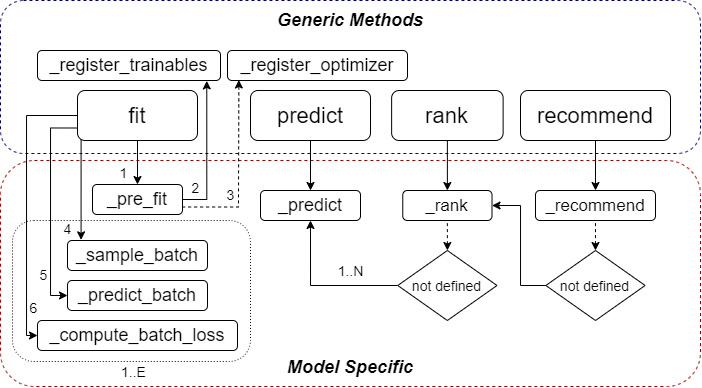

The diagram above was exported from draw.io. Its source (the exported page's mxGraphModel, read from the mxfile embedded in the PNG):
<mxGraphModel dx="981" dy="1695" grid="1" gridSize="10" guides="1" tooltips="1" connect="1" arrows="1" fold="1" page="1" pageScale="1" pageWidth="827" pageHeight="1169" math="0" shadow="0">
  <root>
    <mxCell id="0" />
    <mxCell id="1" parent="0" />
    <mxCell id="jr-Em30DZLJecnZElWju-21" value="" style="rounded=1;whiteSpace=wrap;html=1;fontSize=16;dashed=1;strokeColor=#000066;" parent="1" vertex="1">
      <mxGeometry x="210" y="-10" width="700" height="153" as="geometry" />
    </mxCell>
    <mxCell id="jr-Em30DZLJecnZElWju-13" value="" style="rounded=1;whiteSpace=wrap;html=1;fontSize=16;dashed=1;strokeColor=#990000;" parent="1" vertex="1">
      <mxGeometry x="210" y="150" width="700" height="226" as="geometry" />
    </mxCell>
    <mxCell id="sSFiyIduz929LY30Gcqo-5" style="edgeStyle=orthogonalEdgeStyle;rounded=0;orthogonalLoop=1;jettySize=auto;html=1;exitX=0.5;exitY=1;exitDx=0;exitDy=0;fontSize=18;entryX=0.5;entryY=0;entryDx=0;entryDy=0;" parent="1" source="sSFiyIduz929LY30Gcqo-1" target="2oFU1NEvW3yU0j9ON4nl-7" edge="1">
      <mxGeometry relative="1" as="geometry">
        <mxPoint x="330.02857142857147" y="180" as="targetPoint" />
      </mxGeometry>
    </mxCell>
    <mxCell id="sSFiyIduz929LY30Gcqo-6" style="edgeStyle=orthogonalEdgeStyle;rounded=0;orthogonalLoop=1;jettySize=auto;html=1;exitX=0.106;exitY=1.001;exitDx=0;exitDy=0;fontSize=18;exitPerimeter=0;entryX=0.097;entryY=-0.022;entryDx=0;entryDy=0;entryPerimeter=0;" parent="1" source="sSFiyIduz929LY30Gcqo-1" target="yZGtl5IvF00910NdM4pF-1" edge="1">
      <mxGeometry relative="1" as="geometry">
        <mxPoint x="270" y="325" as="targetPoint" />
        <Array as="points">
          <mxPoint x="300" y="105" />
          <mxPoint x="291" y="105" />
        </Array>
      </mxGeometry>
    </mxCell>
    <mxCell id="sSFiyIduz929LY30Gcqo-1" value="fit" style="rounded=1;whiteSpace=wrap;html=1;fontSize=22;" parent="1" vertex="1">
      <mxGeometry x="287" y="80" width="120" height="50" as="geometry" />
    </mxCell>
    <mxCell id="sSFiyIduz929LY30Gcqo-7" value="1" style="text;html=1;align=center;verticalAlign=middle;resizable=0;points=[];;autosize=1;fontSize=14;" parent="1" vertex="1">
      <mxGeometry x="323" y="152" width="20" height="20" as="geometry" />
    </mxCell>
    <mxCell id="sSFiyIduz929LY30Gcqo-8" value="4" style="text;html=1;align=center;verticalAlign=middle;resizable=0;points=[];;autosize=1;fontSize=14;" parent="1" vertex="1">
      <mxGeometry x="267" y="208" width="20" height="20" as="geometry" />
    </mxCell>
    <mxCell id="jr-Em30DZLJecnZElWju-3" style="edgeStyle=orthogonalEdgeStyle;rounded=0;orthogonalLoop=1;jettySize=auto;html=1;exitX=0.5;exitY=1;exitDx=0;exitDy=0;entryX=0.5;entryY=0;entryDx=0;entryDy=0;fontSize=16;" parent="1" source="jr-Em30DZLJecnZElWju-1" target="2oFU1NEvW3yU0j9ON4nl-14" edge="1">
      <mxGeometry relative="1" as="geometry">
        <mxPoint x="462" y="190" as="targetPoint" />
      </mxGeometry>
    </mxCell>
    <mxCell id="jr-Em30DZLJecnZElWju-1" value="predict" style="rounded=1;whiteSpace=wrap;html=1;fontSize=22;" parent="1" vertex="1">
      <mxGeometry x="460" y="80" width="120" height="50" as="geometry" />
    </mxCell>
    <mxCell id="jr-Em30DZLJecnZElWju-6" style="edgeStyle=orthogonalEdgeStyle;rounded=0;orthogonalLoop=1;jettySize=auto;html=1;fontSize=16;" parent="1" source="jr-Em30DZLJecnZElWju-4" target="jr-Em30DZLJecnZElWju-5" edge="1">
      <mxGeometry relative="1" as="geometry" />
    </mxCell>
    <mxCell id="jr-Em30DZLJecnZElWju-4" value="recommend" style="rounded=1;whiteSpace=wrap;html=1;fontSize=22;" parent="1" vertex="1">
      <mxGeometry x="730" y="80" width="150" height="50" as="geometry" />
    </mxCell>
    <mxCell id="jr-Em30DZLJecnZElWju-5" value="_recommend" style="rounded=1;whiteSpace=wrap;html=1;fontSize=17;" parent="1" vertex="1">
      <mxGeometry x="744.99" y="180" width="120" height="30" as="geometry" />
    </mxCell>
    <mxCell id="jr-Em30DZLJecnZElWju-10" style="edgeStyle=orthogonalEdgeStyle;rounded=0;orthogonalLoop=1;jettySize=auto;html=1;exitX=0.5;exitY=1;exitDx=0;exitDy=0;entryX=0.5;entryY=0;entryDx=0;entryDy=0;fontSize=16;" parent="1" source="jr-Em30DZLJecnZElWju-11" target="jr-Em30DZLJecnZElWju-12" edge="1">
      <mxGeometry relative="1" as="geometry" />
    </mxCell>
    <mxCell id="jr-Em30DZLJecnZElWju-11" value="rank" style="rounded=1;whiteSpace=wrap;html=1;fontSize=22;" parent="1" vertex="1">
      <mxGeometry x="601.13" y="80" width="111.5" height="50" as="geometry" />
    </mxCell>
    <mxCell id="jr-Em30DZLJecnZElWju-12" value="_rank" style="rounded=1;whiteSpace=wrap;html=1;fontSize=17;" parent="1" vertex="1">
      <mxGeometry x="612.26" y="180" width="89.25" height="30" as="geometry" />
    </mxCell>
    <mxCell id="jr-Em30DZLJecnZElWju-16" value="Model Specific" style="text;html=1;strokeColor=none;fillColor=none;align=center;verticalAlign=middle;whiteSpace=wrap;rounded=0;dashed=1;fontSize=18;fontStyle=3" parent="1" vertex="1">
      <mxGeometry x="490" y="347" width="140" height="20" as="geometry" />
    </mxCell>
    <mxCell id="jr-Em30DZLJecnZElWju-22" value="Generic Methods" style="text;html=1;strokeColor=none;fillColor=none;align=center;verticalAlign=middle;whiteSpace=wrap;rounded=0;dashed=1;fontSize=18;fontStyle=3" parent="1" vertex="1">
      <mxGeometry x="455" width="210" height="20" as="geometry" />
    </mxCell>
    <mxCell id="2oFU1NEvW3yU0j9ON4nl-1" value="" style="endArrow=none;dashed=1;html=1;entryX=0.5;entryY=1;entryDx=0;entryDy=0;exitX=0.5;exitY=0;exitDx=0;exitDy=0;startArrow=classic;startFill=1;" parent="1" source="2oFU1NEvW3yU0j9ON4nl-17" target="jr-Em30DZLJecnZElWju-5" edge="1">
      <mxGeometry width="50" height="50" relative="1" as="geometry">
        <mxPoint x="805" y="265" as="sourcePoint" />
        <mxPoint x="540" y="380" as="targetPoint" />
      </mxGeometry>
    </mxCell>
    <mxCell id="2oFU1NEvW3yU0j9ON4nl-2" value="" style="endArrow=none;dashed=1;html=1;entryX=0.5;entryY=1;entryDx=0;entryDy=0;startArrow=classic;startFill=1;exitX=0.5;exitY=0;exitDx=0;exitDy=0;" parent="1" source="2oFU1NEvW3yU0j9ON4nl-11" target="jr-Em30DZLJecnZElWju-12" edge="1">
      <mxGeometry width="50" height="50" relative="1" as="geometry">
        <mxPoint x="790" y="400.4761904761905" as="sourcePoint" />
        <mxPoint x="625" y="250" as="targetPoint" />
      </mxGeometry>
    </mxCell>
    <mxCell id="2oFU1NEvW3yU0j9ON4nl-5" value="1..N" style="text;html=1;align=center;verticalAlign=middle;resizable=0;points=[];;autosize=1;fontSize=14;" parent="1" vertex="1">
      <mxGeometry x="540" y="250" width="40" height="20" as="geometry" />
    </mxCell>
    <mxCell id="2oFU1NEvW3yU0j9ON4nl-7" value="_pre_fit" style="rounded=1;whiteSpace=wrap;html=1;fontSize=18;" parent="1" vertex="1">
      <mxGeometry x="302" y="174" width="90" height="30" as="geometry" />
    </mxCell>
    <mxCell id="2oFU1NEvW3yU0j9ON4nl-11" value="&lt;font style=&quot;font-size: 14px;&quot;&gt;not defined&lt;/font&gt;" style="rhombus;whiteSpace=wrap;html=1;rounded=0;labelBackgroundColor=none;strokeColor=#000000;strokeWidth=1;fontSize=14;" parent="1" vertex="1">
      <mxGeometry x="607.26" y="240" width="99.25" height="70" as="geometry" />
    </mxCell>
    <mxCell id="2oFU1NEvW3yU0j9ON4nl-13" style="edgeStyle=orthogonalEdgeStyle;rounded=0;orthogonalLoop=1;jettySize=auto;html=1;exitX=0;exitY=0.5;exitDx=0;exitDy=0;entryX=0.5;entryY=1;entryDx=0;entryDy=0;fontSize=16;" parent="1" source="2oFU1NEvW3yU0j9ON4nl-11" target="2oFU1NEvW3yU0j9ON4nl-14" edge="1">
      <mxGeometry relative="1" as="geometry">
        <mxPoint x="765" y="140" as="sourcePoint" />
        <mxPoint x="462" y="240" as="targetPoint" />
        <Array as="points">
          <mxPoint x="520" y="275" />
        </Array>
      </mxGeometry>
    </mxCell>
    <mxCell id="2oFU1NEvW3yU0j9ON4nl-14" value="_predict" style="rounded=1;whiteSpace=wrap;html=1;fontSize=18;" parent="1" vertex="1">
      <mxGeometry x="470" y="180" width="100" height="30" as="geometry" />
    </mxCell>
    <mxCell id="2oFU1NEvW3yU0j9ON4nl-17" value="&lt;font style=&quot;font-size: 14px;&quot;&gt;not defined&lt;/font&gt;" style="rhombus;whiteSpace=wrap;html=1;rounded=0;labelBackgroundColor=none;strokeColor=#000000;strokeWidth=1;fontSize=14;" parent="1" vertex="1">
      <mxGeometry x="755.37" y="240" width="99.25" height="70" as="geometry" />
    </mxCell>
    <mxCell id="2oFU1NEvW3yU0j9ON4nl-18" style="edgeStyle=orthogonalEdgeStyle;rounded=0;orthogonalLoop=1;jettySize=auto;html=1;exitX=0;exitY=0.5;exitDx=0;exitDy=0;entryX=1;entryY=0.5;entryDx=0;entryDy=0;fontSize=16;" parent="1" source="2oFU1NEvW3yU0j9ON4nl-17" target="jr-Em30DZLJecnZElWju-12" edge="1">
      <mxGeometry relative="1" as="geometry">
        <mxPoint x="777.1300000000001" y="449" as="sourcePoint" />
        <mxPoint x="665" y="390" as="targetPoint" />
        <Array as="points">
          <mxPoint x="730" y="275" />
          <mxPoint x="730" y="195" />
        </Array>
      </mxGeometry>
    </mxCell>
    <mxCell id="yZGtl5IvF00910NdM4pF-1" value="_sample_batch" style="rounded=1;whiteSpace=wrap;html=1;fontSize=18;" vertex="1" parent="1">
      <mxGeometry x="277" y="230" width="140" height="30" as="geometry" />
    </mxCell>
    <mxCell id="yZGtl5IvF00910NdM4pF-2" value="_predict_batch" style="rounded=1;whiteSpace=wrap;html=1;fontSize=18;" vertex="1" parent="1">
      <mxGeometry x="277" y="270" width="140" height="30" as="geometry" />
    </mxCell>
    <mxCell id="yZGtl5IvF00910NdM4pF-3" value="_compute_batch_loss" style="rounded=1;whiteSpace=wrap;html=1;fontSize=18;" vertex="1" parent="1">
      <mxGeometry x="247" y="310" width="200" height="30" as="geometry" />
    </mxCell>
    <mxCell id="yZGtl5IvF00910NdM4pF-5" value="_register_optimizer" style="rounded=1;whiteSpace=wrap;html=1;fontSize=18;" vertex="1" parent="1">
      <mxGeometry x="437" y="40" width="180" height="30" as="geometry" />
    </mxCell>
    <mxCell id="yZGtl5IvF00910NdM4pF-6" style="edgeStyle=orthogonalEdgeStyle;rounded=0;orthogonalLoop=1;jettySize=auto;html=1;exitX=0;exitY=0.75;exitDx=0;exitDy=0;entryX=0;entryY=0.5;entryDx=0;entryDy=0;fontSize=18;" edge="1" parent="1" source="sSFiyIduz929LY30Gcqo-1" target="yZGtl5IvF00910NdM4pF-2">
      <mxGeometry relative="1" as="geometry">
        <mxPoint x="275" y="115" as="sourcePoint" />
        <mxPoint x="265" y="245" as="targetPoint" />
        <Array as="points">
          <mxPoint x="260" y="117" />
          <mxPoint x="260" y="285" />
        </Array>
      </mxGeometry>
    </mxCell>
    <mxCell id="yZGtl5IvF00910NdM4pF-7" value="5" style="text;html=1;align=center;verticalAlign=middle;resizable=0;points=[];;autosize=1;fontSize=14;" vertex="1" parent="1">
      <mxGeometry x="243" y="254" width="20" height="20" as="geometry" />
    </mxCell>
    <mxCell id="yZGtl5IvF00910NdM4pF-8" style="edgeStyle=orthogonalEdgeStyle;rounded=0;orthogonalLoop=1;jettySize=auto;html=1;exitX=0;exitY=0.5;exitDx=0;exitDy=0;fontSize=18;entryX=0;entryY=0.5;entryDx=0;entryDy=0;" edge="1" parent="1" source="sSFiyIduz929LY30Gcqo-1" target="yZGtl5IvF00910NdM4pF-3">
      <mxGeometry relative="1" as="geometry">
        <mxPoint x="275" y="102.5" as="sourcePoint" />
        <mxPoint x="250" y="311" as="targetPoint" />
        <Array as="points">
          <mxPoint x="236" y="105" />
          <mxPoint x="236" y="325" />
        </Array>
      </mxGeometry>
    </mxCell>
    <mxCell id="yZGtl5IvF00910NdM4pF-11" value="6" style="text;html=1;align=center;verticalAlign=middle;resizable=0;points=[];;autosize=1;fontSize=14;" vertex="1" parent="1">
      <mxGeometry x="233" y="287" width="20" height="20" as="geometry" />
    </mxCell>
    <mxCell id="yZGtl5IvF00910NdM4pF-12" value="" style="rounded=1;whiteSpace=wrap;html=1;fontSize=16;dashed=1;fillColor=none;dashPattern=1 2;strokeColor=#0D0000;" vertex="1" parent="1">
      <mxGeometry x="222" y="210" width="238" height="141" as="geometry" />
    </mxCell>
    <mxCell id="yZGtl5IvF00910NdM4pF-14" value="1..E" style="text;html=1;align=center;verticalAlign=middle;resizable=0;points=[];;autosize=1;fontSize=14;" vertex="1" parent="1">
      <mxGeometry x="323" y="351" width="40" height="20" as="geometry" />
    </mxCell>
    <mxCell id="yZGtl5IvF00910NdM4pF-15" value="_register_trainables" style="rounded=1;whiteSpace=wrap;html=1;fontSize=18;" vertex="1" parent="1">
      <mxGeometry x="247" y="40" width="183" height="30" as="geometry" />
    </mxCell>
    <mxCell id="yZGtl5IvF00910NdM4pF-20" style="edgeStyle=orthogonalEdgeStyle;rounded=0;orthogonalLoop=1;jettySize=auto;html=1;exitX=1;exitY=0.5;exitDx=0;exitDy=0;fontSize=18;entryX=0.925;entryY=1.013;entryDx=0;entryDy=0;entryPerimeter=0;" edge="1" parent="1" source="2oFU1NEvW3yU0j9ON4nl-7" target="yZGtl5IvF00910NdM4pF-15">
      <mxGeometry relative="1" as="geometry">
        <mxPoint x="417" y="115" as="sourcePoint" />
        <mxPoint x="416" y="70" as="targetPoint" />
        <Array as="points">
          <mxPoint x="416" y="189" />
        </Array>
      </mxGeometry>
    </mxCell>
    <mxCell id="yZGtl5IvF00910NdM4pF-22" value="2" style="text;html=1;align=center;verticalAlign=middle;resizable=0;points=[];;autosize=1;fontSize=14;" vertex="1" parent="1">
      <mxGeometry x="395" y="167" width="20" height="20" as="geometry" />
    </mxCell>
    <mxCell id="yZGtl5IvF00910NdM4pF-24" value="" style="endArrow=none;dashed=1;html=1;entryX=1;entryY=0.75;entryDx=0;entryDy=0;startArrow=classic;startFill=1;edgeStyle=orthogonalEdgeStyle;rounded=0;exitX=0.063;exitY=0.983;exitDx=0;exitDy=0;exitPerimeter=0;" edge="1" parent="1" source="yZGtl5IvF00910NdM4pF-5" target="2oFU1NEvW3yU0j9ON4nl-7">
      <mxGeometry width="50" height="50" relative="1" as="geometry">
        <mxPoint x="450" y="71" as="sourcePoint" />
        <mxPoint x="666.8850000000007" y="220" as="targetPoint" />
        <Array as="points">
          <mxPoint x="448" y="90" />
          <mxPoint x="448" y="197" />
        </Array>
      </mxGeometry>
    </mxCell>
    <mxCell id="yZGtl5IvF00910NdM4pF-28" value="3" style="text;html=1;align=center;verticalAlign=middle;resizable=0;points=[];;autosize=1;fontSize=14;" vertex="1" parent="1">
      <mxGeometry x="430" y="174" width="20" height="20" as="geometry" />
    </mxCell>
  </root>
</mxGraphModel>